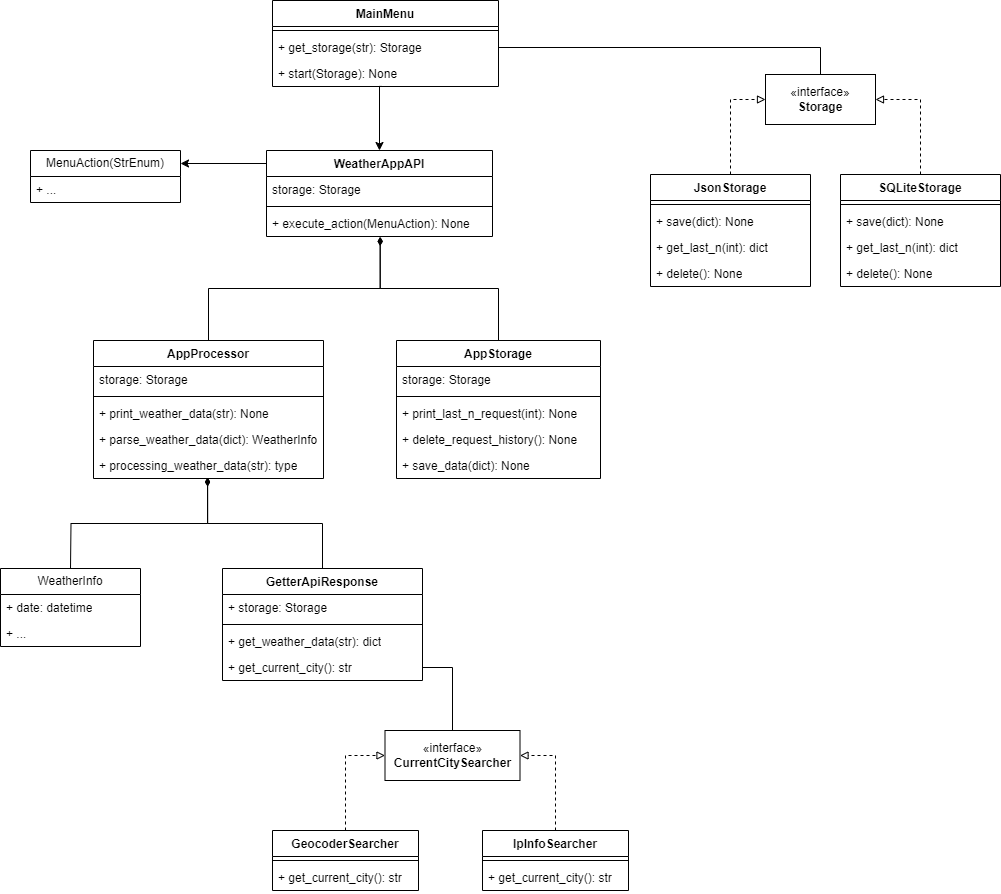

The diagram above was exported from draw.io. Its source (the exported page's mxGraphModel, read from the mxfile embedded in the PNG):
<mxGraphModel dx="1909" dy="1029" grid="1" gridSize="10" guides="1" tooltips="1" connect="1" arrows="1" fold="1" page="1" pageScale="1" pageWidth="827" pageHeight="1169" math="0" shadow="0">
  <root>
    <mxCell id="WIyWlLk6GJQsqaUBKTNV-0" />
    <mxCell id="WIyWlLk6GJQsqaUBKTNV-1" parent="WIyWlLk6GJQsqaUBKTNV-0" />
    <mxCell id="CmBJolzLrZD9tK1PKWl1-5" value="MainMenu" style="swimlane;fontStyle=1;align=center;verticalAlign=top;childLayout=stackLayout;horizontal=1;startSize=26;horizontalStack=0;resizeParent=1;resizeParentMax=0;resizeLast=0;collapsible=1;marginBottom=0;whiteSpace=wrap;html=1;" vertex="1" parent="WIyWlLk6GJQsqaUBKTNV-1">
      <mxGeometry x="632" y="120" width="226" height="86" as="geometry" />
    </mxCell>
    <mxCell id="CmBJolzLrZD9tK1PKWl1-6" value="" style="line;strokeWidth=1;fillColor=none;align=left;verticalAlign=middle;spacingTop=-1;spacingLeft=3;spacingRight=3;rotatable=0;labelPosition=right;points=[];portConstraint=eastwest;strokeColor=inherit;" vertex="1" parent="CmBJolzLrZD9tK1PKWl1-5">
      <mxGeometry y="26" width="226" height="8" as="geometry" />
    </mxCell>
    <mxCell id="CmBJolzLrZD9tK1PKWl1-7" value="+ get_storage(str): Storage" style="text;strokeColor=none;fillColor=none;align=left;verticalAlign=top;spacingLeft=4;spacingRight=4;overflow=hidden;rotatable=0;points=[[0,0.5],[1,0.5]];portConstraint=eastwest;whiteSpace=wrap;html=1;" vertex="1" parent="CmBJolzLrZD9tK1PKWl1-5">
      <mxGeometry y="34" width="226" height="26" as="geometry" />
    </mxCell>
    <mxCell id="CmBJolzLrZD9tK1PKWl1-8" value="+ start(Storage): None" style="text;strokeColor=none;fillColor=none;align=left;verticalAlign=top;spacingLeft=4;spacingRight=4;overflow=hidden;rotatable=0;points=[[0,0.5],[1,0.5]];portConstraint=eastwest;whiteSpace=wrap;html=1;" vertex="1" parent="CmBJolzLrZD9tK1PKWl1-5">
      <mxGeometry y="60" width="226" height="26" as="geometry" />
    </mxCell>
    <mxCell id="CmBJolzLrZD9tK1PKWl1-9" value="GetterApiResponse" style="swimlane;fontStyle=1;align=center;verticalAlign=top;childLayout=stackLayout;horizontal=1;startSize=26;horizontalStack=0;resizeParent=1;resizeParentMax=0;resizeLast=0;collapsible=1;marginBottom=0;whiteSpace=wrap;html=1;" vertex="1" parent="WIyWlLk6GJQsqaUBKTNV-1">
      <mxGeometry x="582" y="688" width="200" height="112" as="geometry" />
    </mxCell>
    <mxCell id="CmBJolzLrZD9tK1PKWl1-10" value="+ storage: Storage" style="text;strokeColor=none;fillColor=none;align=left;verticalAlign=top;spacingLeft=4;spacingRight=4;overflow=hidden;rotatable=0;points=[[0,0.5],[1,0.5]];portConstraint=eastwest;whiteSpace=wrap;html=1;" vertex="1" parent="CmBJolzLrZD9tK1PKWl1-9">
      <mxGeometry y="26" width="200" height="26" as="geometry" />
    </mxCell>
    <mxCell id="CmBJolzLrZD9tK1PKWl1-11" value="" style="line;strokeWidth=1;fillColor=none;align=left;verticalAlign=middle;spacingTop=-1;spacingLeft=3;spacingRight=3;rotatable=0;labelPosition=right;points=[];portConstraint=eastwest;strokeColor=inherit;" vertex="1" parent="CmBJolzLrZD9tK1PKWl1-9">
      <mxGeometry y="52" width="200" height="8" as="geometry" />
    </mxCell>
    <mxCell id="CmBJolzLrZD9tK1PKWl1-12" value="+ get_weather_data(str): dict" style="text;strokeColor=none;fillColor=none;align=left;verticalAlign=top;spacingLeft=4;spacingRight=4;overflow=hidden;rotatable=0;points=[[0,0.5],[1,0.5]];portConstraint=eastwest;whiteSpace=wrap;html=1;" vertex="1" parent="CmBJolzLrZD9tK1PKWl1-9">
      <mxGeometry y="60" width="200" height="26" as="geometry" />
    </mxCell>
    <mxCell id="CmBJolzLrZD9tK1PKWl1-13" value="+ get_current_city(): str" style="text;strokeColor=none;fillColor=none;align=left;verticalAlign=top;spacingLeft=4;spacingRight=4;overflow=hidden;rotatable=0;points=[[0,0.5],[1,0.5]];portConstraint=eastwest;whiteSpace=wrap;html=1;" vertex="1" parent="CmBJolzLrZD9tK1PKWl1-9">
      <mxGeometry y="86" width="200" height="26" as="geometry" />
    </mxCell>
    <mxCell id="CmBJolzLrZD9tK1PKWl1-14" value="AppProcessor" style="swimlane;fontStyle=1;align=center;verticalAlign=top;childLayout=stackLayout;horizontal=1;startSize=26;horizontalStack=0;resizeParent=1;resizeParentMax=0;resizeLast=0;collapsible=1;marginBottom=0;whiteSpace=wrap;html=1;" vertex="1" parent="WIyWlLk6GJQsqaUBKTNV-1">
      <mxGeometry x="453" y="460" width="230" height="138" as="geometry" />
    </mxCell>
    <mxCell id="CmBJolzLrZD9tK1PKWl1-15" value="storage: Storage" style="text;strokeColor=none;fillColor=none;align=left;verticalAlign=top;spacingLeft=4;spacingRight=4;overflow=hidden;rotatable=0;points=[[0,0.5],[1,0.5]];portConstraint=eastwest;whiteSpace=wrap;html=1;" vertex="1" parent="CmBJolzLrZD9tK1PKWl1-14">
      <mxGeometry y="26" width="230" height="26" as="geometry" />
    </mxCell>
    <mxCell id="CmBJolzLrZD9tK1PKWl1-16" value="" style="line;strokeWidth=1;fillColor=none;align=left;verticalAlign=middle;spacingTop=-1;spacingLeft=3;spacingRight=3;rotatable=0;labelPosition=right;points=[];portConstraint=eastwest;strokeColor=inherit;" vertex="1" parent="CmBJolzLrZD9tK1PKWl1-14">
      <mxGeometry y="52" width="230" height="8" as="geometry" />
    </mxCell>
    <mxCell id="CmBJolzLrZD9tK1PKWl1-17" value="+ print_weather_data(str): None" style="text;strokeColor=none;fillColor=none;align=left;verticalAlign=top;spacingLeft=4;spacingRight=4;overflow=hidden;rotatable=0;points=[[0,0.5],[1,0.5]];portConstraint=eastwest;whiteSpace=wrap;html=1;" vertex="1" parent="CmBJolzLrZD9tK1PKWl1-14">
      <mxGeometry y="60" width="230" height="26" as="geometry" />
    </mxCell>
    <mxCell id="CmBJolzLrZD9tK1PKWl1-18" value="+ parse_weather_data(dict): WeatherInfo" style="text;strokeColor=none;fillColor=none;align=left;verticalAlign=top;spacingLeft=4;spacingRight=4;overflow=hidden;rotatable=0;points=[[0,0.5],[1,0.5]];portConstraint=eastwest;whiteSpace=wrap;html=1;" vertex="1" parent="CmBJolzLrZD9tK1PKWl1-14">
      <mxGeometry y="86" width="230" height="26" as="geometry" />
    </mxCell>
    <mxCell id="CmBJolzLrZD9tK1PKWl1-19" value="+ processing_weather_data(str): type" style="text;strokeColor=none;fillColor=none;align=left;verticalAlign=top;spacingLeft=4;spacingRight=4;overflow=hidden;rotatable=0;points=[[0,0.5],[1,0.5]];portConstraint=eastwest;whiteSpace=wrap;html=1;" vertex="1" parent="CmBJolzLrZD9tK1PKWl1-14">
      <mxGeometry y="112" width="230" height="26" as="geometry" />
    </mxCell>
    <mxCell id="CmBJolzLrZD9tK1PKWl1-20" value="AppStorage" style="swimlane;fontStyle=1;align=center;verticalAlign=top;childLayout=stackLayout;horizontal=1;startSize=26;horizontalStack=0;resizeParent=1;resizeParentMax=0;resizeLast=0;collapsible=1;marginBottom=0;whiteSpace=wrap;html=1;" vertex="1" parent="WIyWlLk6GJQsqaUBKTNV-1">
      <mxGeometry x="756" y="460" width="204" height="138" as="geometry" />
    </mxCell>
    <mxCell id="CmBJolzLrZD9tK1PKWl1-21" value="storage: Storage" style="text;strokeColor=none;fillColor=none;align=left;verticalAlign=top;spacingLeft=4;spacingRight=4;overflow=hidden;rotatable=0;points=[[0,0.5],[1,0.5]];portConstraint=eastwest;whiteSpace=wrap;html=1;" vertex="1" parent="CmBJolzLrZD9tK1PKWl1-20">
      <mxGeometry y="26" width="204" height="26" as="geometry" />
    </mxCell>
    <mxCell id="CmBJolzLrZD9tK1PKWl1-22" value="" style="line;strokeWidth=1;fillColor=none;align=left;verticalAlign=middle;spacingTop=-1;spacingLeft=3;spacingRight=3;rotatable=0;labelPosition=right;points=[];portConstraint=eastwest;strokeColor=inherit;" vertex="1" parent="CmBJolzLrZD9tK1PKWl1-20">
      <mxGeometry y="52" width="204" height="8" as="geometry" />
    </mxCell>
    <mxCell id="CmBJolzLrZD9tK1PKWl1-23" value="+ print_last_n_request(int): None" style="text;strokeColor=none;fillColor=none;align=left;verticalAlign=top;spacingLeft=4;spacingRight=4;overflow=hidden;rotatable=0;points=[[0,0.5],[1,0.5]];portConstraint=eastwest;whiteSpace=wrap;html=1;" vertex="1" parent="CmBJolzLrZD9tK1PKWl1-20">
      <mxGeometry y="60" width="204" height="26" as="geometry" />
    </mxCell>
    <mxCell id="CmBJolzLrZD9tK1PKWl1-24" value="+ delete_request_history(): None" style="text;strokeColor=none;fillColor=none;align=left;verticalAlign=top;spacingLeft=4;spacingRight=4;overflow=hidden;rotatable=0;points=[[0,0.5],[1,0.5]];portConstraint=eastwest;whiteSpace=wrap;html=1;" vertex="1" parent="CmBJolzLrZD9tK1PKWl1-20">
      <mxGeometry y="86" width="204" height="26" as="geometry" />
    </mxCell>
    <mxCell id="CmBJolzLrZD9tK1PKWl1-25" value="+ save_data(dict): None" style="text;strokeColor=none;fillColor=none;align=left;verticalAlign=top;spacingLeft=4;spacingRight=4;overflow=hidden;rotatable=0;points=[[0,0.5],[1,0.5]];portConstraint=eastwest;whiteSpace=wrap;html=1;" vertex="1" parent="CmBJolzLrZD9tK1PKWl1-20">
      <mxGeometry y="112" width="204" height="26" as="geometry" />
    </mxCell>
    <mxCell id="CmBJolzLrZD9tK1PKWl1-26" value="«interface»&lt;br&gt;&lt;b&gt;Storage&lt;/b&gt;" style="html=1;whiteSpace=wrap;" vertex="1" parent="WIyWlLk6GJQsqaUBKTNV-1">
      <mxGeometry x="1125" y="194" width="110" height="50" as="geometry" />
    </mxCell>
    <mxCell id="CmBJolzLrZD9tK1PKWl1-27" style="edgeStyle=orthogonalEdgeStyle;rounded=0;orthogonalLoop=1;jettySize=auto;html=1;exitX=0.5;exitY=0;exitDx=0;exitDy=0;entryX=0;entryY=0.5;entryDx=0;entryDy=0;endArrow=block;endFill=0;dashed=1;" edge="1" parent="WIyWlLk6GJQsqaUBKTNV-1" source="CmBJolzLrZD9tK1PKWl1-28" target="CmBJolzLrZD9tK1PKWl1-26">
      <mxGeometry relative="1" as="geometry" />
    </mxCell>
    <mxCell id="CmBJolzLrZD9tK1PKWl1-28" value="JsonStorage" style="swimlane;fontStyle=1;align=center;verticalAlign=top;childLayout=stackLayout;horizontal=1;startSize=26;horizontalStack=0;resizeParent=1;resizeParentMax=0;resizeLast=0;collapsible=1;marginBottom=0;whiteSpace=wrap;html=1;" vertex="1" parent="WIyWlLk6GJQsqaUBKTNV-1">
      <mxGeometry x="1010" y="294" width="160" height="112" as="geometry" />
    </mxCell>
    <mxCell id="CmBJolzLrZD9tK1PKWl1-30" value="" style="line;strokeWidth=1;fillColor=none;align=left;verticalAlign=middle;spacingTop=-1;spacingLeft=3;spacingRight=3;rotatable=0;labelPosition=right;points=[];portConstraint=eastwest;strokeColor=inherit;" vertex="1" parent="CmBJolzLrZD9tK1PKWl1-28">
      <mxGeometry y="26" width="160" height="8" as="geometry" />
    </mxCell>
    <mxCell id="CmBJolzLrZD9tK1PKWl1-31" value="+ save(dict): None" style="text;strokeColor=none;fillColor=none;align=left;verticalAlign=top;spacingLeft=4;spacingRight=4;overflow=hidden;rotatable=0;points=[[0,0.5],[1,0.5]];portConstraint=eastwest;whiteSpace=wrap;html=1;" vertex="1" parent="CmBJolzLrZD9tK1PKWl1-28">
      <mxGeometry y="34" width="160" height="26" as="geometry" />
    </mxCell>
    <mxCell id="CmBJolzLrZD9tK1PKWl1-32" value="+ get_last_n(int): dict" style="text;strokeColor=none;fillColor=none;align=left;verticalAlign=top;spacingLeft=4;spacingRight=4;overflow=hidden;rotatable=0;points=[[0,0.5],[1,0.5]];portConstraint=eastwest;whiteSpace=wrap;html=1;" vertex="1" parent="CmBJolzLrZD9tK1PKWl1-28">
      <mxGeometry y="60" width="160" height="26" as="geometry" />
    </mxCell>
    <mxCell id="CmBJolzLrZD9tK1PKWl1-33" value="+ delete(): None" style="text;strokeColor=none;fillColor=none;align=left;verticalAlign=top;spacingLeft=4;spacingRight=4;overflow=hidden;rotatable=0;points=[[0,0.5],[1,0.5]];portConstraint=eastwest;whiteSpace=wrap;html=1;" vertex="1" parent="CmBJolzLrZD9tK1PKWl1-28">
      <mxGeometry y="86" width="160" height="26" as="geometry" />
    </mxCell>
    <mxCell id="CmBJolzLrZD9tK1PKWl1-34" style="edgeStyle=orthogonalEdgeStyle;rounded=0;orthogonalLoop=1;jettySize=auto;html=1;exitX=0.5;exitY=0;exitDx=0;exitDy=0;entryX=1;entryY=0.5;entryDx=0;entryDy=0;dashed=1;endArrow=block;endFill=0;" edge="1" parent="WIyWlLk6GJQsqaUBKTNV-1" source="CmBJolzLrZD9tK1PKWl1-35" target="CmBJolzLrZD9tK1PKWl1-26">
      <mxGeometry relative="1" as="geometry" />
    </mxCell>
    <mxCell id="CmBJolzLrZD9tK1PKWl1-35" value="SQLiteStorage" style="swimlane;fontStyle=1;align=center;verticalAlign=top;childLayout=stackLayout;horizontal=1;startSize=26;horizontalStack=0;resizeParent=1;resizeParentMax=0;resizeLast=0;collapsible=1;marginBottom=0;whiteSpace=wrap;html=1;" vertex="1" parent="WIyWlLk6GJQsqaUBKTNV-1">
      <mxGeometry x="1200" y="294" width="160" height="112" as="geometry" />
    </mxCell>
    <mxCell id="CmBJolzLrZD9tK1PKWl1-37" value="" style="line;strokeWidth=1;fillColor=none;align=left;verticalAlign=middle;spacingTop=-1;spacingLeft=3;spacingRight=3;rotatable=0;labelPosition=right;points=[];portConstraint=eastwest;strokeColor=inherit;" vertex="1" parent="CmBJolzLrZD9tK1PKWl1-35">
      <mxGeometry y="26" width="160" height="8" as="geometry" />
    </mxCell>
    <mxCell id="CmBJolzLrZD9tK1PKWl1-38" value="+ save(dict): None" style="text;strokeColor=none;fillColor=none;align=left;verticalAlign=top;spacingLeft=4;spacingRight=4;overflow=hidden;rotatable=0;points=[[0,0.5],[1,0.5]];portConstraint=eastwest;whiteSpace=wrap;html=1;" vertex="1" parent="CmBJolzLrZD9tK1PKWl1-35">
      <mxGeometry y="34" width="160" height="26" as="geometry" />
    </mxCell>
    <mxCell id="CmBJolzLrZD9tK1PKWl1-39" value="+ get_last_n(int): dict" style="text;strokeColor=none;fillColor=none;align=left;verticalAlign=top;spacingLeft=4;spacingRight=4;overflow=hidden;rotatable=0;points=[[0,0.5],[1,0.5]];portConstraint=eastwest;whiteSpace=wrap;html=1;" vertex="1" parent="CmBJolzLrZD9tK1PKWl1-35">
      <mxGeometry y="60" width="160" height="26" as="geometry" />
    </mxCell>
    <mxCell id="CmBJolzLrZD9tK1PKWl1-40" value="+ delete(): None" style="text;strokeColor=none;fillColor=none;align=left;verticalAlign=top;spacingLeft=4;spacingRight=4;overflow=hidden;rotatable=0;points=[[0,0.5],[1,0.5]];portConstraint=eastwest;whiteSpace=wrap;html=1;" vertex="1" parent="CmBJolzLrZD9tK1PKWl1-35">
      <mxGeometry y="86" width="160" height="26" as="geometry" />
    </mxCell>
    <mxCell id="CmBJolzLrZD9tK1PKWl1-41" value="«interface»&lt;br&gt;&lt;b&gt;CurrentCitySearcher&lt;/b&gt;" style="html=1;whiteSpace=wrap;" vertex="1" parent="WIyWlLk6GJQsqaUBKTNV-1">
      <mxGeometry x="744.5" y="850" width="135" height="50" as="geometry" />
    </mxCell>
    <mxCell id="CmBJolzLrZD9tK1PKWl1-42" style="edgeStyle=orthogonalEdgeStyle;rounded=0;orthogonalLoop=1;jettySize=auto;html=1;exitX=0.5;exitY=0;exitDx=0;exitDy=0;entryX=0;entryY=0.5;entryDx=0;entryDy=0;endArrow=block;endFill=0;dashed=1;" edge="1" parent="WIyWlLk6GJQsqaUBKTNV-1" source="CmBJolzLrZD9tK1PKWl1-43" target="CmBJolzLrZD9tK1PKWl1-41">
      <mxGeometry relative="1" as="geometry" />
    </mxCell>
    <mxCell id="CmBJolzLrZD9tK1PKWl1-43" value="GeocoderSearcher" style="swimlane;fontStyle=1;align=center;verticalAlign=top;childLayout=stackLayout;horizontal=1;startSize=26;horizontalStack=0;resizeParent=1;resizeParentMax=0;resizeLast=0;collapsible=1;marginBottom=0;whiteSpace=wrap;html=1;" vertex="1" parent="WIyWlLk6GJQsqaUBKTNV-1">
      <mxGeometry x="632" y="950" width="146" height="60" as="geometry" />
    </mxCell>
    <mxCell id="CmBJolzLrZD9tK1PKWl1-44" value="" style="line;strokeWidth=1;fillColor=none;align=left;verticalAlign=middle;spacingTop=-1;spacingLeft=3;spacingRight=3;rotatable=0;labelPosition=right;points=[];portConstraint=eastwest;strokeColor=inherit;" vertex="1" parent="CmBJolzLrZD9tK1PKWl1-43">
      <mxGeometry y="26" width="146" height="8" as="geometry" />
    </mxCell>
    <mxCell id="CmBJolzLrZD9tK1PKWl1-45" value="+ get_current_city(): str" style="text;strokeColor=none;fillColor=none;align=left;verticalAlign=top;spacingLeft=4;spacingRight=4;overflow=hidden;rotatable=0;points=[[0,0.5],[1,0.5]];portConstraint=eastwest;whiteSpace=wrap;html=1;" vertex="1" parent="CmBJolzLrZD9tK1PKWl1-43">
      <mxGeometry y="34" width="146" height="26" as="geometry" />
    </mxCell>
    <mxCell id="CmBJolzLrZD9tK1PKWl1-46" style="edgeStyle=orthogonalEdgeStyle;rounded=0;orthogonalLoop=1;jettySize=auto;html=1;exitX=0.5;exitY=0;exitDx=0;exitDy=0;entryX=1;entryY=0.5;entryDx=0;entryDy=0;dashed=1;endArrow=block;endFill=0;" edge="1" parent="WIyWlLk6GJQsqaUBKTNV-1" source="CmBJolzLrZD9tK1PKWl1-47" target="CmBJolzLrZD9tK1PKWl1-41">
      <mxGeometry relative="1" as="geometry" />
    </mxCell>
    <mxCell id="CmBJolzLrZD9tK1PKWl1-47" value="IpInfoSearcher" style="swimlane;fontStyle=1;align=center;verticalAlign=top;childLayout=stackLayout;horizontal=1;startSize=26;horizontalStack=0;resizeParent=1;resizeParentMax=0;resizeLast=0;collapsible=1;marginBottom=0;whiteSpace=wrap;html=1;" vertex="1" parent="WIyWlLk6GJQsqaUBKTNV-1">
      <mxGeometry x="842" y="950" width="146" height="60" as="geometry" />
    </mxCell>
    <mxCell id="CmBJolzLrZD9tK1PKWl1-48" value="" style="line;strokeWidth=1;fillColor=none;align=left;verticalAlign=middle;spacingTop=-1;spacingLeft=3;spacingRight=3;rotatable=0;labelPosition=right;points=[];portConstraint=eastwest;strokeColor=inherit;" vertex="1" parent="CmBJolzLrZD9tK1PKWl1-47">
      <mxGeometry y="26" width="146" height="8" as="geometry" />
    </mxCell>
    <mxCell id="CmBJolzLrZD9tK1PKWl1-49" value="+ get_current_city(): str" style="text;strokeColor=none;fillColor=none;align=left;verticalAlign=top;spacingLeft=4;spacingRight=4;overflow=hidden;rotatable=0;points=[[0,0.5],[1,0.5]];portConstraint=eastwest;whiteSpace=wrap;html=1;" vertex="1" parent="CmBJolzLrZD9tK1PKWl1-47">
      <mxGeometry y="34" width="146" height="26" as="geometry" />
    </mxCell>
    <mxCell id="CmBJolzLrZD9tK1PKWl1-56" style="edgeStyle=orthogonalEdgeStyle;rounded=0;orthogonalLoop=1;jettySize=auto;html=1;exitX=0;exitY=0.25;exitDx=0;exitDy=0;entryX=1;entryY=0.25;entryDx=0;entryDy=0;" edge="1" parent="WIyWlLk6GJQsqaUBKTNV-1" source="CmBJolzLrZD9tK1PKWl1-57">
      <mxGeometry relative="1" as="geometry">
        <Array as="points">
          <mxPoint x="626" y="283" />
        </Array>
        <mxPoint x="540" y="283" as="targetPoint" />
      </mxGeometry>
    </mxCell>
    <mxCell id="CmBJolzLrZD9tK1PKWl1-57" value="WeatherAppAPI" style="swimlane;fontStyle=1;align=center;verticalAlign=top;childLayout=stackLayout;horizontal=1;startSize=26;horizontalStack=0;resizeParent=1;resizeParentMax=0;resizeLast=0;collapsible=1;marginBottom=0;whiteSpace=wrap;html=1;" vertex="1" parent="WIyWlLk6GJQsqaUBKTNV-1">
      <mxGeometry x="626" y="270" width="226" height="86" as="geometry" />
    </mxCell>
    <mxCell id="CmBJolzLrZD9tK1PKWl1-58" value="storage: Storage" style="text;strokeColor=none;fillColor=none;align=left;verticalAlign=top;spacingLeft=4;spacingRight=4;overflow=hidden;rotatable=0;points=[[0,0.5],[1,0.5]];portConstraint=eastwest;whiteSpace=wrap;html=1;" vertex="1" parent="CmBJolzLrZD9tK1PKWl1-57">
      <mxGeometry y="26" width="226" height="26" as="geometry" />
    </mxCell>
    <mxCell id="CmBJolzLrZD9tK1PKWl1-59" value="" style="line;strokeWidth=1;fillColor=none;align=left;verticalAlign=middle;spacingTop=-1;spacingLeft=3;spacingRight=3;rotatable=0;labelPosition=right;points=[];portConstraint=eastwest;strokeColor=inherit;" vertex="1" parent="CmBJolzLrZD9tK1PKWl1-57">
      <mxGeometry y="52" width="226" height="8" as="geometry" />
    </mxCell>
    <mxCell id="CmBJolzLrZD9tK1PKWl1-60" value="+ execute_action(MenuAction): None" style="text;strokeColor=none;fillColor=none;align=left;verticalAlign=top;spacingLeft=4;spacingRight=4;overflow=hidden;rotatable=0;points=[[0,0.5],[1,0.5]];portConstraint=eastwest;whiteSpace=wrap;html=1;" vertex="1" parent="CmBJolzLrZD9tK1PKWl1-57">
      <mxGeometry y="60" width="226" height="26" as="geometry" />
    </mxCell>
    <mxCell id="CmBJolzLrZD9tK1PKWl1-64" style="edgeStyle=orthogonalEdgeStyle;rounded=0;orthogonalLoop=1;jettySize=auto;html=1;exitX=1;exitY=0.5;exitDx=0;exitDy=0;entryX=0.5;entryY=0;entryDx=0;entryDy=0;endArrow=none;endFill=0;" edge="1" parent="WIyWlLk6GJQsqaUBKTNV-1" source="CmBJolzLrZD9tK1PKWl1-7" target="CmBJolzLrZD9tK1PKWl1-26">
      <mxGeometry relative="1" as="geometry" />
    </mxCell>
    <mxCell id="CmBJolzLrZD9tK1PKWl1-65" style="edgeStyle=orthogonalEdgeStyle;rounded=0;orthogonalLoop=1;jettySize=auto;html=1;exitX=1;exitY=0.5;exitDx=0;exitDy=0;entryX=0.5;entryY=0;entryDx=0;entryDy=0;startArrow=none;startFill=0;endArrow=none;endFill=0;" edge="1" parent="WIyWlLk6GJQsqaUBKTNV-1" source="CmBJolzLrZD9tK1PKWl1-13" target="CmBJolzLrZD9tK1PKWl1-41">
      <mxGeometry relative="1" as="geometry" />
    </mxCell>
    <mxCell id="CmBJolzLrZD9tK1PKWl1-68" style="edgeStyle=orthogonalEdgeStyle;rounded=0;orthogonalLoop=1;jettySize=auto;html=1;exitX=0.5;exitY=0;exitDx=0;exitDy=0;entryX=0.482;entryY=0.997;entryDx=0;entryDy=0;entryPerimeter=0;endArrow=none;endFill=0;startArrow=classic;startFill=1;" edge="1" parent="WIyWlLk6GJQsqaUBKTNV-1" source="CmBJolzLrZD9tK1PKWl1-57" target="CmBJolzLrZD9tK1PKWl1-8">
      <mxGeometry relative="1" as="geometry">
        <Array as="points">
          <mxPoint x="739" y="206" />
        </Array>
      </mxGeometry>
    </mxCell>
    <mxCell id="CmBJolzLrZD9tK1PKWl1-69" style="edgeStyle=orthogonalEdgeStyle;rounded=0;orthogonalLoop=1;jettySize=auto;html=1;exitX=0.5;exitY=0;exitDx=0;exitDy=0;entryX=0.503;entryY=1.015;entryDx=0;entryDy=0;entryPerimeter=0;endArrow=diamondThin;endFill=1;" edge="1" parent="WIyWlLk6GJQsqaUBKTNV-1" source="CmBJolzLrZD9tK1PKWl1-14" target="CmBJolzLrZD9tK1PKWl1-60">
      <mxGeometry relative="1" as="geometry" />
    </mxCell>
    <mxCell id="CmBJolzLrZD9tK1PKWl1-70" style="edgeStyle=orthogonalEdgeStyle;rounded=0;orthogonalLoop=1;jettySize=auto;html=1;exitX=0.5;exitY=0;exitDx=0;exitDy=0;entryX=0.503;entryY=1.015;entryDx=0;entryDy=0;entryPerimeter=0;endArrow=diamondThin;endFill=1;" edge="1" parent="WIyWlLk6GJQsqaUBKTNV-1" source="CmBJolzLrZD9tK1PKWl1-20" target="CmBJolzLrZD9tK1PKWl1-60">
      <mxGeometry relative="1" as="geometry" />
    </mxCell>
    <mxCell id="CmBJolzLrZD9tK1PKWl1-71" style="edgeStyle=orthogonalEdgeStyle;rounded=0;orthogonalLoop=1;jettySize=auto;html=1;exitX=0.5;exitY=0;exitDx=0;exitDy=0;entryX=0.496;entryY=0.962;entryDx=0;entryDy=0;entryPerimeter=0;endArrow=diamondThin;endFill=1;" edge="1" parent="WIyWlLk6GJQsqaUBKTNV-1" target="CmBJolzLrZD9tK1PKWl1-19">
      <mxGeometry relative="1" as="geometry">
        <mxPoint x="430" y="688" as="sourcePoint" />
      </mxGeometry>
    </mxCell>
    <mxCell id="CmBJolzLrZD9tK1PKWl1-73" style="edgeStyle=orthogonalEdgeStyle;rounded=0;orthogonalLoop=1;jettySize=auto;html=1;exitX=0.5;exitY=0;exitDx=0;exitDy=0;entryX=0.496;entryY=0.962;entryDx=0;entryDy=0;entryPerimeter=0;endArrow=diamondThin;endFill=1;" edge="1" parent="WIyWlLk6GJQsqaUBKTNV-1" source="CmBJolzLrZD9tK1PKWl1-9" target="CmBJolzLrZD9tK1PKWl1-19">
      <mxGeometry relative="1" as="geometry" />
    </mxCell>
    <mxCell id="umTQImjbJR3cFgYW0K2t-1" value="MenuAction(StrEnum)" style="swimlane;fontStyle=0;childLayout=stackLayout;horizontal=1;startSize=26;fillColor=none;horizontalStack=0;resizeParent=1;resizeParentMax=0;resizeLast=0;collapsible=1;marginBottom=0;whiteSpace=wrap;html=1;" vertex="1" parent="WIyWlLk6GJQsqaUBKTNV-1">
      <mxGeometry x="390" y="270" width="150" height="52" as="geometry" />
    </mxCell>
    <mxCell id="umTQImjbJR3cFgYW0K2t-2" value="+ ..." style="text;strokeColor=none;fillColor=none;align=left;verticalAlign=top;spacingLeft=4;spacingRight=4;overflow=hidden;rotatable=0;points=[[0,0.5],[1,0.5]];portConstraint=eastwest;whiteSpace=wrap;html=1;" vertex="1" parent="umTQImjbJR3cFgYW0K2t-1">
      <mxGeometry y="26" width="150" height="26" as="geometry" />
    </mxCell>
    <mxCell id="umTQImjbJR3cFgYW0K2t-5" value="WeatherInfo" style="swimlane;fontStyle=0;childLayout=stackLayout;horizontal=1;startSize=26;fillColor=none;horizontalStack=0;resizeParent=1;resizeParentMax=0;resizeLast=0;collapsible=1;marginBottom=0;whiteSpace=wrap;html=1;" vertex="1" parent="WIyWlLk6GJQsqaUBKTNV-1">
      <mxGeometry x="360" y="688" width="140" height="78" as="geometry" />
    </mxCell>
    <mxCell id="umTQImjbJR3cFgYW0K2t-6" value="+&amp;nbsp;date: datetime" style="text;strokeColor=none;fillColor=none;align=left;verticalAlign=top;spacingLeft=4;spacingRight=4;overflow=hidden;rotatable=0;points=[[0,0.5],[1,0.5]];portConstraint=eastwest;whiteSpace=wrap;html=1;" vertex="1" parent="umTQImjbJR3cFgYW0K2t-5">
      <mxGeometry y="26" width="140" height="26" as="geometry" />
    </mxCell>
    <mxCell id="umTQImjbJR3cFgYW0K2t-8" value="+ ..." style="text;strokeColor=none;fillColor=none;align=left;verticalAlign=top;spacingLeft=4;spacingRight=4;overflow=hidden;rotatable=0;points=[[0,0.5],[1,0.5]];portConstraint=eastwest;whiteSpace=wrap;html=1;" vertex="1" parent="umTQImjbJR3cFgYW0K2t-5">
      <mxGeometry y="52" width="140" height="26" as="geometry" />
    </mxCell>
  </root>
</mxGraphModel>